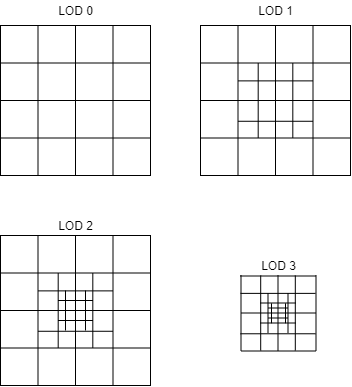

The diagram above was exported from draw.io. Its source (the exported page's mxGraphModel, read from the mxfile embedded in the PNG):
<mxGraphModel dx="1422" dy="845" grid="1" gridSize="5" guides="1" tooltips="1" connect="1" arrows="1" fold="1" page="1" pageScale="1" pageWidth="583" pageHeight="827" math="0" shadow="0">
  <root>
    <mxCell id="0" />
    <mxCell id="1" parent="0" />
    <mxCell id="-Mtox07ABlZZh8lSVyrp-20" value="" style="group" vertex="1" connectable="0" parent="1">
      <mxGeometry x="315" y="70" width="150" height="150" as="geometry" />
    </mxCell>
    <mxCell id="-Mtox07ABlZZh8lSVyrp-9" value="" style="whiteSpace=wrap;html=1;aspect=fixed;" vertex="1" parent="-Mtox07ABlZZh8lSVyrp-20">
      <mxGeometry width="150" height="150" as="geometry" />
    </mxCell>
    <mxCell id="-Mtox07ABlZZh8lSVyrp-16" value="" style="endArrow=none;html=1;rounded=0;" edge="1" parent="-Mtox07ABlZZh8lSVyrp-20">
      <mxGeometry width="50" height="50" relative="1" as="geometry">
        <mxPoint x="57.69230769230769" y="37.5" as="sourcePoint" />
        <mxPoint x="57.69230769230769" y="112.5" as="targetPoint" />
      </mxGeometry>
    </mxCell>
    <mxCell id="-Mtox07ABlZZh8lSVyrp-18" value="" style="endArrow=none;html=1;rounded=0;" edge="1" parent="-Mtox07ABlZZh8lSVyrp-20">
      <mxGeometry width="50" height="50" relative="1" as="geometry">
        <mxPoint x="92.30769230769229" y="37.5" as="sourcePoint" />
        <mxPoint x="92.30769230769229" y="112.5" as="targetPoint" />
      </mxGeometry>
    </mxCell>
    <mxCell id="-Mtox07ABlZZh8lSVyrp-10" value="" style="endArrow=none;html=1;rounded=0;exitX=0;exitY=0.25;exitDx=0;exitDy=0;entryX=1;entryY=0.25;entryDx=0;entryDy=0;" edge="1" parent="-Mtox07ABlZZh8lSVyrp-20" source="-Mtox07ABlZZh8lSVyrp-9" target="-Mtox07ABlZZh8lSVyrp-9">
      <mxGeometry width="50" height="50" relative="1" as="geometry">
        <mxPoint x="115.38461538461539" y="288.46153846153845" as="sourcePoint" />
        <mxPoint x="144.23076923076923" y="259.61538461538464" as="targetPoint" />
      </mxGeometry>
    </mxCell>
    <mxCell id="-Mtox07ABlZZh8lSVyrp-11" value="" style="endArrow=none;html=1;rounded=0;exitX=0;exitY=0.5;exitDx=0;exitDy=0;entryX=1;entryY=0.5;entryDx=0;entryDy=0;" edge="1" parent="-Mtox07ABlZZh8lSVyrp-20" source="-Mtox07ABlZZh8lSVyrp-9" target="-Mtox07ABlZZh8lSVyrp-9">
      <mxGeometry width="50" height="50" relative="1" as="geometry">
        <mxPoint x="34.61538461538461" y="305.7692307692308" as="sourcePoint" />
        <mxPoint x="265.3846153846154" y="305.7692307692308" as="targetPoint" />
      </mxGeometry>
    </mxCell>
    <mxCell id="-Mtox07ABlZZh8lSVyrp-12" value="" style="endArrow=none;html=1;rounded=0;exitX=0;exitY=0.75;exitDx=0;exitDy=0;entryX=1;entryY=0.75;entryDx=0;entryDy=0;" edge="1" parent="-Mtox07ABlZZh8lSVyrp-20" source="-Mtox07ABlZZh8lSVyrp-9" target="-Mtox07ABlZZh8lSVyrp-9">
      <mxGeometry width="50" height="50" relative="1" as="geometry">
        <mxPoint x="34.61538461538461" y="363.46153846153845" as="sourcePoint" />
        <mxPoint x="265.3846153846154" y="363.46153846153845" as="targetPoint" />
      </mxGeometry>
    </mxCell>
    <mxCell id="-Mtox07ABlZZh8lSVyrp-13" value="" style="endArrow=none;html=1;rounded=0;entryX=0.25;entryY=0;entryDx=0;entryDy=0;exitX=0.25;exitY=1;exitDx=0;exitDy=0;" edge="1" parent="-Mtox07ABlZZh8lSVyrp-20" source="-Mtox07ABlZZh8lSVyrp-9" target="-Mtox07ABlZZh8lSVyrp-9">
      <mxGeometry width="50" height="50" relative="1" as="geometry">
        <mxPoint x="92.30769230769229" y="415.3846153846154" as="sourcePoint" />
        <mxPoint x="271.1538461538462" y="369.23076923076917" as="targetPoint" />
      </mxGeometry>
    </mxCell>
    <mxCell id="-Mtox07ABlZZh8lSVyrp-14" value="" style="endArrow=none;html=1;rounded=0;exitX=0.5;exitY=1;exitDx=0;exitDy=0;entryX=0.5;entryY=0;entryDx=0;entryDy=0;" edge="1" parent="-Mtox07ABlZZh8lSVyrp-20" source="-Mtox07ABlZZh8lSVyrp-9" target="-Mtox07ABlZZh8lSVyrp-9">
      <mxGeometry width="50" height="50" relative="1" as="geometry">
        <mxPoint x="156.9230769230769" y="421.15384615384596" as="sourcePoint" />
        <mxPoint x="156.9230769230769" y="184.61538461538458" as="targetPoint" />
      </mxGeometry>
    </mxCell>
    <mxCell id="-Mtox07ABlZZh8lSVyrp-15" style="edgeStyle=orthogonalEdgeStyle;rounded=0;orthogonalLoop=1;jettySize=auto;html=1;exitX=0.75;exitY=1;exitDx=0;exitDy=0;entryX=0.75;entryY=0;entryDx=0;entryDy=0;endArrow=none;endFill=0;" edge="1" parent="-Mtox07ABlZZh8lSVyrp-20" source="-Mtox07ABlZZh8lSVyrp-9" target="-Mtox07ABlZZh8lSVyrp-9">
      <mxGeometry relative="1" as="geometry">
        <Array as="points">
          <mxPoint x="112.5" y="150" />
        </Array>
      </mxGeometry>
    </mxCell>
    <mxCell id="-Mtox07ABlZZh8lSVyrp-19" value="" style="endArrow=none;html=1;rounded=0;" edge="1" parent="-Mtox07ABlZZh8lSVyrp-20">
      <mxGeometry width="50" height="50" relative="1" as="geometry">
        <mxPoint x="37.5" y="95.76923076923076" as="sourcePoint" />
        <mxPoint x="112.5" y="95.76923076923076" as="targetPoint" />
      </mxGeometry>
    </mxCell>
    <mxCell id="-Mtox07ABlZZh8lSVyrp-21" value="" style="endArrow=none;html=1;rounded=0;" edge="1" parent="-Mtox07ABlZZh8lSVyrp-20">
      <mxGeometry width="50" height="50" relative="1" as="geometry">
        <mxPoint x="37.5" y="55.38461538461538" as="sourcePoint" />
        <mxPoint x="112.5" y="55.38461538461538" as="targetPoint" />
      </mxGeometry>
    </mxCell>
    <mxCell id="-Mtox07ABlZZh8lSVyrp-34" value="" style="group" vertex="1" connectable="0" parent="1">
      <mxGeometry x="115" y="70" width="150" height="150" as="geometry" />
    </mxCell>
    <mxCell id="-Mtox07ABlZZh8lSVyrp-23" value="" style="whiteSpace=wrap;html=1;aspect=fixed;" vertex="1" parent="-Mtox07ABlZZh8lSVyrp-34">
      <mxGeometry width="150" height="150" as="geometry" />
    </mxCell>
    <mxCell id="-Mtox07ABlZZh8lSVyrp-26" value="" style="endArrow=none;html=1;rounded=0;exitX=0;exitY=0.25;exitDx=0;exitDy=0;entryX=1;entryY=0.25;entryDx=0;entryDy=0;" edge="1" parent="-Mtox07ABlZZh8lSVyrp-34" source="-Mtox07ABlZZh8lSVyrp-23" target="-Mtox07ABlZZh8lSVyrp-23">
      <mxGeometry width="50" height="50" relative="1" as="geometry">
        <mxPoint x="115.38461538461536" y="288.46153846153845" as="sourcePoint" />
        <mxPoint x="144.23076923076923" y="259.61538461538464" as="targetPoint" />
      </mxGeometry>
    </mxCell>
    <mxCell id="-Mtox07ABlZZh8lSVyrp-27" value="" style="endArrow=none;html=1;rounded=0;exitX=0;exitY=0.5;exitDx=0;exitDy=0;entryX=1;entryY=0.5;entryDx=0;entryDy=0;" edge="1" parent="-Mtox07ABlZZh8lSVyrp-34" source="-Mtox07ABlZZh8lSVyrp-23" target="-Mtox07ABlZZh8lSVyrp-23">
      <mxGeometry width="50" height="50" relative="1" as="geometry">
        <mxPoint x="34.61538461538461" y="305.7692307692308" as="sourcePoint" />
        <mxPoint x="265.3846153846154" y="305.7692307692308" as="targetPoint" />
      </mxGeometry>
    </mxCell>
    <mxCell id="-Mtox07ABlZZh8lSVyrp-28" value="" style="endArrow=none;html=1;rounded=0;exitX=0;exitY=0.75;exitDx=0;exitDy=0;entryX=1;entryY=0.75;entryDx=0;entryDy=0;" edge="1" parent="-Mtox07ABlZZh8lSVyrp-34" source="-Mtox07ABlZZh8lSVyrp-23" target="-Mtox07ABlZZh8lSVyrp-23">
      <mxGeometry width="50" height="50" relative="1" as="geometry">
        <mxPoint x="34.61538461538461" y="363.46153846153845" as="sourcePoint" />
        <mxPoint x="265.3846153846154" y="363.46153846153845" as="targetPoint" />
      </mxGeometry>
    </mxCell>
    <mxCell id="-Mtox07ABlZZh8lSVyrp-29" value="" style="endArrow=none;html=1;rounded=0;entryX=0.25;entryY=0;entryDx=0;entryDy=0;exitX=0.25;exitY=1;exitDx=0;exitDy=0;" edge="1" parent="-Mtox07ABlZZh8lSVyrp-34" source="-Mtox07ABlZZh8lSVyrp-23" target="-Mtox07ABlZZh8lSVyrp-23">
      <mxGeometry width="50" height="50" relative="1" as="geometry">
        <mxPoint x="92.30769230769226" y="415.3846153846154" as="sourcePoint" />
        <mxPoint x="271.1538461538462" y="369.23076923076917" as="targetPoint" />
      </mxGeometry>
    </mxCell>
    <mxCell id="-Mtox07ABlZZh8lSVyrp-30" value="" style="endArrow=none;html=1;rounded=0;exitX=0.5;exitY=1;exitDx=0;exitDy=0;entryX=0.5;entryY=0;entryDx=0;entryDy=0;" edge="1" parent="-Mtox07ABlZZh8lSVyrp-34" source="-Mtox07ABlZZh8lSVyrp-23" target="-Mtox07ABlZZh8lSVyrp-23">
      <mxGeometry width="50" height="50" relative="1" as="geometry">
        <mxPoint x="156.9230769230769" y="421.15384615384596" as="sourcePoint" />
        <mxPoint x="156.9230769230769" y="184.61538461538458" as="targetPoint" />
      </mxGeometry>
    </mxCell>
    <mxCell id="-Mtox07ABlZZh8lSVyrp-31" style="edgeStyle=orthogonalEdgeStyle;rounded=0;orthogonalLoop=1;jettySize=auto;html=1;exitX=0.75;exitY=1;exitDx=0;exitDy=0;entryX=0.75;entryY=0;entryDx=0;entryDy=0;endArrow=none;endFill=0;" edge="1" parent="-Mtox07ABlZZh8lSVyrp-34" source="-Mtox07ABlZZh8lSVyrp-23" target="-Mtox07ABlZZh8lSVyrp-23">
      <mxGeometry relative="1" as="geometry">
        <Array as="points">
          <mxPoint x="112.5" y="150" />
        </Array>
      </mxGeometry>
    </mxCell>
    <mxCell id="-Mtox07ABlZZh8lSVyrp-51" value="" style="group" vertex="1" connectable="0" parent="1">
      <mxGeometry x="115" y="280" width="150" height="150" as="geometry" />
    </mxCell>
    <mxCell id="-Mtox07ABlZZh8lSVyrp-35" value="" style="group" vertex="1" connectable="0" parent="-Mtox07ABlZZh8lSVyrp-51">
      <mxGeometry width="150" height="150" as="geometry" />
    </mxCell>
    <mxCell id="-Mtox07ABlZZh8lSVyrp-36" value="" style="whiteSpace=wrap;html=1;aspect=fixed;" vertex="1" parent="-Mtox07ABlZZh8lSVyrp-35">
      <mxGeometry width="150" height="150" as="geometry" />
    </mxCell>
    <mxCell id="-Mtox07ABlZZh8lSVyrp-37" value="" style="endArrow=none;html=1;rounded=0;" edge="1" parent="-Mtox07ABlZZh8lSVyrp-35">
      <mxGeometry width="50" height="50" relative="1" as="geometry">
        <mxPoint x="57.69230769230769" y="37.5" as="sourcePoint" />
        <mxPoint x="57.69230769230769" y="112.5" as="targetPoint" />
      </mxGeometry>
    </mxCell>
    <mxCell id="-Mtox07ABlZZh8lSVyrp-38" value="" style="endArrow=none;html=1;rounded=0;" edge="1" parent="-Mtox07ABlZZh8lSVyrp-35">
      <mxGeometry width="50" height="50" relative="1" as="geometry">
        <mxPoint x="92.30769230769229" y="37.5" as="sourcePoint" />
        <mxPoint x="92.30769230769229" y="112.5" as="targetPoint" />
      </mxGeometry>
    </mxCell>
    <mxCell id="-Mtox07ABlZZh8lSVyrp-39" value="" style="endArrow=none;html=1;rounded=0;exitX=0;exitY=0.25;exitDx=0;exitDy=0;entryX=1;entryY=0.25;entryDx=0;entryDy=0;" edge="1" parent="-Mtox07ABlZZh8lSVyrp-35" source="-Mtox07ABlZZh8lSVyrp-36" target="-Mtox07ABlZZh8lSVyrp-36">
      <mxGeometry width="50" height="50" relative="1" as="geometry">
        <mxPoint x="115.38461538461539" y="288.46153846153845" as="sourcePoint" />
        <mxPoint x="144.23076923076923" y="259.61538461538464" as="targetPoint" />
      </mxGeometry>
    </mxCell>
    <mxCell id="-Mtox07ABlZZh8lSVyrp-40" value="" style="endArrow=none;html=1;rounded=0;exitX=0;exitY=0.5;exitDx=0;exitDy=0;entryX=1;entryY=0.5;entryDx=0;entryDy=0;" edge="1" parent="-Mtox07ABlZZh8lSVyrp-35" source="-Mtox07ABlZZh8lSVyrp-36" target="-Mtox07ABlZZh8lSVyrp-36">
      <mxGeometry width="50" height="50" relative="1" as="geometry">
        <mxPoint x="34.61538461538461" y="305.7692307692308" as="sourcePoint" />
        <mxPoint x="265.3846153846154" y="305.7692307692308" as="targetPoint" />
      </mxGeometry>
    </mxCell>
    <mxCell id="-Mtox07ABlZZh8lSVyrp-41" value="" style="endArrow=none;html=1;rounded=0;exitX=0;exitY=0.75;exitDx=0;exitDy=0;entryX=1;entryY=0.75;entryDx=0;entryDy=0;" edge="1" parent="-Mtox07ABlZZh8lSVyrp-35" source="-Mtox07ABlZZh8lSVyrp-36" target="-Mtox07ABlZZh8lSVyrp-36">
      <mxGeometry width="50" height="50" relative="1" as="geometry">
        <mxPoint x="34.61538461538461" y="363.46153846153845" as="sourcePoint" />
        <mxPoint x="265.3846153846154" y="363.46153846153845" as="targetPoint" />
      </mxGeometry>
    </mxCell>
    <mxCell id="-Mtox07ABlZZh8lSVyrp-42" value="" style="endArrow=none;html=1;rounded=0;entryX=0.25;entryY=0;entryDx=0;entryDy=0;exitX=0.25;exitY=1;exitDx=0;exitDy=0;" edge="1" parent="-Mtox07ABlZZh8lSVyrp-35" source="-Mtox07ABlZZh8lSVyrp-36" target="-Mtox07ABlZZh8lSVyrp-36">
      <mxGeometry width="50" height="50" relative="1" as="geometry">
        <mxPoint x="92.30769230769229" y="415.3846153846154" as="sourcePoint" />
        <mxPoint x="271.1538461538462" y="369.23076923076917" as="targetPoint" />
      </mxGeometry>
    </mxCell>
    <mxCell id="-Mtox07ABlZZh8lSVyrp-43" value="" style="endArrow=none;html=1;rounded=0;exitX=0.5;exitY=1;exitDx=0;exitDy=0;entryX=0.5;entryY=0;entryDx=0;entryDy=0;" edge="1" parent="-Mtox07ABlZZh8lSVyrp-35" source="-Mtox07ABlZZh8lSVyrp-36" target="-Mtox07ABlZZh8lSVyrp-36">
      <mxGeometry width="50" height="50" relative="1" as="geometry">
        <mxPoint x="156.9230769230769" y="421.15384615384596" as="sourcePoint" />
        <mxPoint x="156.9230769230769" y="184.61538461538458" as="targetPoint" />
      </mxGeometry>
    </mxCell>
    <mxCell id="-Mtox07ABlZZh8lSVyrp-44" style="edgeStyle=orthogonalEdgeStyle;rounded=0;orthogonalLoop=1;jettySize=auto;html=1;exitX=0.75;exitY=1;exitDx=0;exitDy=0;entryX=0.75;entryY=0;entryDx=0;entryDy=0;endArrow=none;endFill=0;" edge="1" parent="-Mtox07ABlZZh8lSVyrp-35" source="-Mtox07ABlZZh8lSVyrp-36" target="-Mtox07ABlZZh8lSVyrp-36">
      <mxGeometry relative="1" as="geometry">
        <Array as="points">
          <mxPoint x="112.5" y="150" />
        </Array>
      </mxGeometry>
    </mxCell>
    <mxCell id="-Mtox07ABlZZh8lSVyrp-45" value="" style="endArrow=none;html=1;rounded=0;" edge="1" parent="-Mtox07ABlZZh8lSVyrp-35">
      <mxGeometry width="50" height="50" relative="1" as="geometry">
        <mxPoint x="37.5" y="95.76923076923076" as="sourcePoint" />
        <mxPoint x="112.5" y="95.76923076923076" as="targetPoint" />
      </mxGeometry>
    </mxCell>
    <mxCell id="-Mtox07ABlZZh8lSVyrp-46" value="" style="endArrow=none;html=1;rounded=0;" edge="1" parent="-Mtox07ABlZZh8lSVyrp-35">
      <mxGeometry width="50" height="50" relative="1" as="geometry">
        <mxPoint x="37.5" y="55.38461538461538" as="sourcePoint" />
        <mxPoint x="112.5" y="55.38461538461538" as="targetPoint" />
      </mxGeometry>
    </mxCell>
    <mxCell id="-Mtox07ABlZZh8lSVyrp-47" value="" style="endArrow=none;html=1;rounded=0;" edge="1" parent="-Mtox07ABlZZh8lSVyrp-35">
      <mxGeometry width="50" height="50" relative="1" as="geometry">
        <mxPoint x="92.5" y="65" as="sourcePoint" />
        <mxPoint x="57.5" y="65" as="targetPoint" />
      </mxGeometry>
    </mxCell>
    <mxCell id="-Mtox07ABlZZh8lSVyrp-48" value="" style="endArrow=none;html=1;rounded=0;" edge="1" parent="-Mtox07ABlZZh8lSVyrp-35">
      <mxGeometry width="50" height="50" relative="1" as="geometry">
        <mxPoint x="92.5" y="85" as="sourcePoint" />
        <mxPoint x="57.5" y="85" as="targetPoint" />
      </mxGeometry>
    </mxCell>
    <mxCell id="-Mtox07ABlZZh8lSVyrp-50" value="" style="endArrow=none;html=1;rounded=0;" edge="1" parent="-Mtox07ABlZZh8lSVyrp-35">
      <mxGeometry width="50" height="50" relative="1" as="geometry">
        <mxPoint x="65" y="55" as="sourcePoint" />
        <mxPoint x="65" y="95" as="targetPoint" />
      </mxGeometry>
    </mxCell>
    <mxCell id="-Mtox07ABlZZh8lSVyrp-49" value="" style="endArrow=none;html=1;rounded=0;" edge="1" parent="-Mtox07ABlZZh8lSVyrp-51">
      <mxGeometry width="50" height="50" relative="1" as="geometry">
        <mxPoint x="85" y="55" as="sourcePoint" />
        <mxPoint x="85" y="95" as="targetPoint" />
      </mxGeometry>
    </mxCell>
    <mxCell id="-Mtox07ABlZZh8lSVyrp-52" value="LOD 0" style="text;html=1;align=center;verticalAlign=middle;resizable=0;points=[];autosize=1;strokeColor=none;fillColor=none;" vertex="1" parent="1">
      <mxGeometry x="165" y="45" width="50" height="20" as="geometry" />
    </mxCell>
    <mxCell id="-Mtox07ABlZZh8lSVyrp-53" value="LOD 1" style="text;html=1;align=center;verticalAlign=middle;resizable=0;points=[];autosize=1;strokeColor=none;fillColor=none;" vertex="1" parent="1">
      <mxGeometry x="365" y="45" width="50" height="20" as="geometry" />
    </mxCell>
    <mxCell id="-Mtox07ABlZZh8lSVyrp-54" value="LOD 2" style="text;html=1;align=center;verticalAlign=middle;resizable=0;points=[];autosize=1;strokeColor=none;fillColor=none;" vertex="1" parent="1">
      <mxGeometry x="165" y="260" width="50" height="20" as="geometry" />
    </mxCell>
    <mxCell id="-Mtox07ABlZZh8lSVyrp-80" value="" style="group" vertex="1" connectable="0" parent="1">
      <mxGeometry x="355" y="320" width="75.5" height="75.5" as="geometry" />
    </mxCell>
    <mxCell id="-Mtox07ABlZZh8lSVyrp-71" value="" style="endArrow=none;html=1;rounded=0;" edge="1" parent="-Mtox07ABlZZh8lSVyrp-80">
      <mxGeometry width="50" height="50" relative="1" as="geometry">
        <mxPoint x="47.5" y="17.5" as="sourcePoint" />
        <mxPoint x="47.5" y="57.5" as="targetPoint" />
      </mxGeometry>
    </mxCell>
    <mxCell id="-Mtox07ABlZZh8lSVyrp-58" value="" style="endArrow=none;html=1;rounded=0;" edge="1" parent="-Mtox07ABlZZh8lSVyrp-80">
      <mxGeometry width="50" height="50" relative="1" as="geometry">
        <mxPoint x="20.192307692307693" as="sourcePoint" />
        <mxPoint x="20.192307692307693" y="75" as="targetPoint" />
      </mxGeometry>
    </mxCell>
    <mxCell id="-Mtox07ABlZZh8lSVyrp-59" value="" style="endArrow=none;html=1;rounded=0;" edge="1" parent="-Mtox07ABlZZh8lSVyrp-80">
      <mxGeometry width="50" height="50" relative="1" as="geometry">
        <mxPoint x="54.80769230769229" as="sourcePoint" />
        <mxPoint x="54.80769230769229" y="75" as="targetPoint" />
      </mxGeometry>
    </mxCell>
    <mxCell id="-Mtox07ABlZZh8lSVyrp-60" value="" style="endArrow=none;html=1;rounded=0;" edge="1" parent="-Mtox07ABlZZh8lSVyrp-80">
      <mxGeometry width="50" height="50" relative="1" as="geometry">
        <mxPoint y="0.5" as="sourcePoint" />
        <mxPoint x="75" y="0.5" as="targetPoint" />
      </mxGeometry>
    </mxCell>
    <mxCell id="-Mtox07ABlZZh8lSVyrp-61" value="" style="endArrow=none;html=1;rounded=0;" edge="1" parent="-Mtox07ABlZZh8lSVyrp-80">
      <mxGeometry width="50" height="50" relative="1" as="geometry">
        <mxPoint x="0.5" y="37.5" as="sourcePoint" />
        <mxPoint x="75.5" y="37.5" as="targetPoint" />
      </mxGeometry>
    </mxCell>
    <mxCell id="-Mtox07ABlZZh8lSVyrp-62" value="" style="endArrow=none;html=1;rounded=0;" edge="1" parent="-Mtox07ABlZZh8lSVyrp-80">
      <mxGeometry width="50" height="50" relative="1" as="geometry">
        <mxPoint x="0.5" y="75.5" as="sourcePoint" />
        <mxPoint x="75.5" y="75.5" as="targetPoint" />
      </mxGeometry>
    </mxCell>
    <mxCell id="-Mtox07ABlZZh8lSVyrp-64" value="" style="endArrow=none;html=1;rounded=0;" edge="1" parent="-Mtox07ABlZZh8lSVyrp-80">
      <mxGeometry width="50" height="50" relative="1" as="geometry">
        <mxPoint x="37.5" y="75" as="sourcePoint" />
        <mxPoint x="37.5" as="targetPoint" />
      </mxGeometry>
    </mxCell>
    <mxCell id="-Mtox07ABlZZh8lSVyrp-66" value="" style="endArrow=none;html=1;rounded=0;" edge="1" parent="-Mtox07ABlZZh8lSVyrp-80">
      <mxGeometry width="50" height="50" relative="1" as="geometry">
        <mxPoint y="58.26923076923076" as="sourcePoint" />
        <mxPoint x="75" y="58.26923076923076" as="targetPoint" />
      </mxGeometry>
    </mxCell>
    <mxCell id="-Mtox07ABlZZh8lSVyrp-67" value="" style="endArrow=none;html=1;rounded=0;" edge="1" parent="-Mtox07ABlZZh8lSVyrp-80">
      <mxGeometry width="50" height="50" relative="1" as="geometry">
        <mxPoint y="17.88461538461538" as="sourcePoint" />
        <mxPoint x="75" y="17.88461538461538" as="targetPoint" />
      </mxGeometry>
    </mxCell>
    <mxCell id="-Mtox07ABlZZh8lSVyrp-68" value="" style="endArrow=none;html=1;rounded=0;" edge="1" parent="-Mtox07ABlZZh8lSVyrp-80">
      <mxGeometry width="50" height="50" relative="1" as="geometry">
        <mxPoint x="55" y="27.5" as="sourcePoint" />
        <mxPoint x="20" y="27.5" as="targetPoint" />
      </mxGeometry>
    </mxCell>
    <mxCell id="-Mtox07ABlZZh8lSVyrp-69" value="" style="endArrow=none;html=1;rounded=0;" edge="1" parent="-Mtox07ABlZZh8lSVyrp-80">
      <mxGeometry width="50" height="50" relative="1" as="geometry">
        <mxPoint x="55" y="47.5" as="sourcePoint" />
        <mxPoint x="20" y="47.5" as="targetPoint" />
      </mxGeometry>
    </mxCell>
    <mxCell id="-Mtox07ABlZZh8lSVyrp-70" value="" style="endArrow=none;html=1;rounded=0;" edge="1" parent="-Mtox07ABlZZh8lSVyrp-80">
      <mxGeometry width="50" height="50" relative="1" as="geometry">
        <mxPoint x="27.5" y="17.5" as="sourcePoint" />
        <mxPoint x="27.5" y="57.5" as="targetPoint" />
      </mxGeometry>
    </mxCell>
    <mxCell id="-Mtox07ABlZZh8lSVyrp-74" value="" style="endArrow=none;html=1;rounded=0;" edge="1" parent="-Mtox07ABlZZh8lSVyrp-80">
      <mxGeometry width="50" height="50" relative="1" as="geometry">
        <mxPoint x="75.5" y="75" as="sourcePoint" />
        <mxPoint x="75.5" as="targetPoint" />
      </mxGeometry>
    </mxCell>
    <mxCell id="-Mtox07ABlZZh8lSVyrp-75" value="" style="endArrow=none;html=1;rounded=0;" edge="1" parent="-Mtox07ABlZZh8lSVyrp-80">
      <mxGeometry width="50" height="50" relative="1" as="geometry">
        <mxPoint x="0.5000000000001137" y="75" as="sourcePoint" />
        <mxPoint x="0.5000000000001137" as="targetPoint" />
      </mxGeometry>
    </mxCell>
    <mxCell id="-Mtox07ABlZZh8lSVyrp-76" value="" style="endArrow=none;html=1;rounded=0;" edge="1" parent="-Mtox07ABlZZh8lSVyrp-80">
      <mxGeometry width="50" height="50" relative="1" as="geometry">
        <mxPoint x="27.5" y="32.5" as="sourcePoint" />
        <mxPoint x="47.5" y="32.5" as="targetPoint" />
      </mxGeometry>
    </mxCell>
    <mxCell id="-Mtox07ABlZZh8lSVyrp-77" value="" style="endArrow=none;html=1;rounded=0;" edge="1" parent="-Mtox07ABlZZh8lSVyrp-80">
      <mxGeometry width="50" height="50" relative="1" as="geometry">
        <mxPoint x="27.5" y="42.500000000000114" as="sourcePoint" />
        <mxPoint x="47.5" y="42.500000000000114" as="targetPoint" />
      </mxGeometry>
    </mxCell>
    <mxCell id="-Mtox07ABlZZh8lSVyrp-78" value="" style="endArrow=none;html=1;rounded=0;" edge="1" parent="-Mtox07ABlZZh8lSVyrp-80">
      <mxGeometry width="50" height="50" relative="1" as="geometry">
        <mxPoint x="45" y="27.799999999999997" as="sourcePoint" />
        <mxPoint x="45" y="47.8" as="targetPoint" />
      </mxGeometry>
    </mxCell>
    <mxCell id="-Mtox07ABlZZh8lSVyrp-79" value="" style="endArrow=none;html=1;rounded=0;" edge="1" parent="-Mtox07ABlZZh8lSVyrp-80">
      <mxGeometry width="50" height="50" relative="1" as="geometry">
        <mxPoint x="31" y="27.799999999999997" as="sourcePoint" />
        <mxPoint x="31" y="47.8" as="targetPoint" />
      </mxGeometry>
    </mxCell>
    <mxCell id="-Mtox07ABlZZh8lSVyrp-81" value="LOD 3" style="text;html=1;align=center;verticalAlign=middle;resizable=0;points=[];autosize=1;strokeColor=none;fillColor=none;" vertex="1" parent="1">
      <mxGeometry x="368" y="300" width="50" height="20" as="geometry" />
    </mxCell>
  </root>
</mxGraphModel>